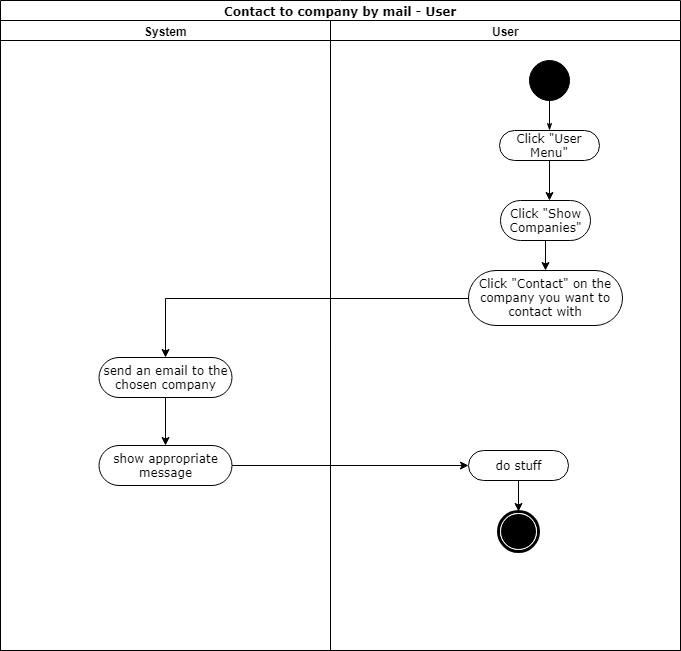

The diagram above was exported from draw.io. Its source (the exported page's mxGraphModel, read from the mxfile embedded in the PNG):
<mxGraphModel dx="241" dy="523" grid="1" gridSize="10" guides="1" tooltips="1" connect="1" arrows="1" fold="1" page="1" pageScale="1" pageWidth="1169" pageHeight="827" math="0" shadow="0">
  <root>
    <mxCell id="0" />
    <mxCell id="1" parent="0" />
    <mxCell id="jrV5g9tKmXIpxCekZfS_-1" value="Contact to company by mail - User" style="swimlane;html=1;childLayout=stackLayout;startSize=20;rounded=0;shadow=0;comic=0;labelBackgroundColor=none;strokeColor=#000000;strokeWidth=1;fillColor=#ffffff;fontFamily=Verdana;fontSize=12;fontColor=#000000;align=center;" parent="1" vertex="1">
      <mxGeometry x="91" y="30" width="680" height="650" as="geometry" />
    </mxCell>
    <mxCell id="jrV5g9tKmXIpxCekZfS_-2" value="System" style="swimlane;html=1;startSize=20;" parent="jrV5g9tKmXIpxCekZfS_-1" vertex="1">
      <mxGeometry y="20" width="330" height="630" as="geometry" />
    </mxCell>
    <mxCell id="jrV5g9tKmXIpxCekZfS_-7" value="send an email to the chosen company" style="rounded=1;whiteSpace=wrap;html=1;shadow=0;comic=0;labelBackgroundColor=none;strokeColor=#000000;strokeWidth=1;fillColor=#ffffff;fontFamily=Verdana;fontSize=12;fontColor=#000000;align=center;arcSize=50;" parent="jrV5g9tKmXIpxCekZfS_-2" vertex="1">
      <mxGeometry x="98.5" y="337" width="133" height="40" as="geometry" />
    </mxCell>
    <mxCell id="jrV5g9tKmXIpxCekZfS_-24" value="show appropriate message" style="rounded=1;whiteSpace=wrap;html=1;shadow=0;comic=0;labelBackgroundColor=none;strokeColor=#000000;strokeWidth=1;fillColor=#ffffff;fontFamily=Verdana;fontSize=12;fontColor=#000000;align=center;arcSize=50;" parent="jrV5g9tKmXIpxCekZfS_-2" vertex="1">
      <mxGeometry x="98.5" y="425" width="133" height="40" as="geometry" />
    </mxCell>
    <mxCell id="jrV5g9tKmXIpxCekZfS_-25" style="edgeStyle=orthogonalEdgeStyle;rounded=0;orthogonalLoop=1;jettySize=auto;html=1;entryX=0.5;entryY=0;entryDx=0;entryDy=0;" parent="jrV5g9tKmXIpxCekZfS_-2" source="jrV5g9tKmXIpxCekZfS_-7" target="jrV5g9tKmXIpxCekZfS_-24" edge="1">
      <mxGeometry relative="1" as="geometry" />
    </mxCell>
    <mxCell id="jrV5g9tKmXIpxCekZfS_-8" value="User" style="swimlane;html=1;startSize=20;" parent="jrV5g9tKmXIpxCekZfS_-1" vertex="1">
      <mxGeometry x="330" y="20" width="350" height="630" as="geometry" />
    </mxCell>
    <mxCell id="jrV5g9tKmXIpxCekZfS_-9" style="edgeStyle=orthogonalEdgeStyle;rounded=0;html=1;labelBackgroundColor=none;startArrow=none;startFill=0;startSize=5;endArrow=classicThin;endFill=1;endSize=5;jettySize=auto;orthogonalLoop=1;strokeColor=#000000;strokeWidth=1;fontFamily=Verdana;fontSize=12;fontColor=#000000;" parent="jrV5g9tKmXIpxCekZfS_-8" source="jrV5g9tKmXIpxCekZfS_-10" target="jrV5g9tKmXIpxCekZfS_-11" edge="1">
      <mxGeometry relative="1" as="geometry" />
    </mxCell>
    <mxCell id="jrV5g9tKmXIpxCekZfS_-10" value="" style="ellipse;whiteSpace=wrap;html=1;rounded=0;shadow=0;comic=0;labelBackgroundColor=none;strokeColor=#000000;strokeWidth=1;fillColor=#000000;fontFamily=Verdana;fontSize=12;fontColor=#000000;align=center;" parent="jrV5g9tKmXIpxCekZfS_-8" vertex="1">
      <mxGeometry x="199" y="40" width="40" height="40" as="geometry" />
    </mxCell>
    <mxCell id="jrV5g9tKmXIpxCekZfS_-11" value="Click &quot;User Menu&quot;" style="rounded=1;whiteSpace=wrap;html=1;shadow=0;comic=0;labelBackgroundColor=none;strokeColor=#000000;strokeWidth=1;fillColor=#ffffff;fontFamily=Verdana;fontSize=12;fontColor=#000000;align=center;arcSize=50;" parent="jrV5g9tKmXIpxCekZfS_-8" vertex="1">
      <mxGeometry x="169" y="110" width="100" height="30" as="geometry" />
    </mxCell>
    <mxCell id="y71z_HvWy0m2HpcQxqED-2" style="edgeStyle=orthogonalEdgeStyle;rounded=0;orthogonalLoop=1;jettySize=auto;html=1;entryX=0.5;entryY=0;entryDx=0;entryDy=0;" parent="jrV5g9tKmXIpxCekZfS_-8" source="jrV5g9tKmXIpxCekZfS_-12" target="y71z_HvWy0m2HpcQxqED-1" edge="1">
      <mxGeometry relative="1" as="geometry" />
    </mxCell>
    <mxCell id="jrV5g9tKmXIpxCekZfS_-12" value="Click &quot;Show&lt;br&gt;Companies&quot;" style="rounded=1;whiteSpace=wrap;html=1;shadow=0;comic=0;labelBackgroundColor=none;strokeColor=#000000;strokeWidth=1;fillColor=#ffffff;fontFamily=Verdana;fontSize=12;fontColor=#000000;align=center;arcSize=50;" parent="jrV5g9tKmXIpxCekZfS_-8" vertex="1">
      <mxGeometry x="170" y="180" width="90" height="40" as="geometry" />
    </mxCell>
    <mxCell id="jrV5g9tKmXIpxCekZfS_-13" style="edgeStyle=orthogonalEdgeStyle;rounded=0;orthogonalLoop=1;jettySize=auto;html=1;entryX=0.5;entryY=0;entryDx=0;entryDy=0;" parent="jrV5g9tKmXIpxCekZfS_-8" source="jrV5g9tKmXIpxCekZfS_-14" target="jrV5g9tKmXIpxCekZfS_-15" edge="1">
      <mxGeometry relative="1" as="geometry" />
    </mxCell>
    <mxCell id="jrV5g9tKmXIpxCekZfS_-14" value="do stuff" style="rounded=1;whiteSpace=wrap;html=1;shadow=0;comic=0;labelBackgroundColor=none;strokeColor=#000000;strokeWidth=1;fillColor=#ffffff;fontFamily=Verdana;fontSize=12;fontColor=#000000;align=center;arcSize=50;" parent="jrV5g9tKmXIpxCekZfS_-8" vertex="1">
      <mxGeometry x="138" y="430" width="100" height="30" as="geometry" />
    </mxCell>
    <mxCell id="jrV5g9tKmXIpxCekZfS_-15" value="" style="shape=mxgraph.bpmn.shape;html=1;verticalLabelPosition=bottom;labelBackgroundColor=#ffffff;verticalAlign=top;perimeter=ellipsePerimeter;outline=end;symbol=terminate;rounded=0;shadow=0;comic=0;strokeColor=#000000;strokeWidth=1;fillColor=#ffffff;fontFamily=Verdana;fontSize=12;fontColor=#000000;align=center;" parent="jrV5g9tKmXIpxCekZfS_-8" vertex="1">
      <mxGeometry x="168" y="490.5" width="40" height="40" as="geometry" />
    </mxCell>
    <mxCell id="y71z_HvWy0m2HpcQxqED-1" value="Click &quot;Contact&quot; on the company you want to contact with" style="rounded=1;whiteSpace=wrap;html=1;shadow=0;comic=0;labelBackgroundColor=none;strokeColor=#000000;strokeWidth=1;fillColor=#ffffff;fontFamily=Verdana;fontSize=12;fontColor=#000000;align=center;arcSize=50;" parent="jrV5g9tKmXIpxCekZfS_-8" vertex="1">
      <mxGeometry x="138" y="250" width="154" height="55" as="geometry" />
    </mxCell>
    <mxCell id="jrV5g9tKmXIpxCekZfS_-16" style="edgeStyle=orthogonalEdgeStyle;rounded=0;orthogonalLoop=1;jettySize=auto;html=1;entryX=0.5;entryY=0;entryDx=0;entryDy=0;exitX=0;exitY=0.5;exitDx=0;exitDy=0;" parent="jrV5g9tKmXIpxCekZfS_-1" source="y71z_HvWy0m2HpcQxqED-1" target="jrV5g9tKmXIpxCekZfS_-7" edge="1">
      <mxGeometry relative="1" as="geometry">
        <mxPoint x="163.52941176470586" y="250.17647058823536" as="targetPoint" />
      </mxGeometry>
    </mxCell>
    <mxCell id="jrV5g9tKmXIpxCekZfS_-26" style="edgeStyle=orthogonalEdgeStyle;rounded=0;orthogonalLoop=1;jettySize=auto;html=1;entryX=0;entryY=0.5;entryDx=0;entryDy=0;" parent="jrV5g9tKmXIpxCekZfS_-1" source="jrV5g9tKmXIpxCekZfS_-24" target="jrV5g9tKmXIpxCekZfS_-14" edge="1">
      <mxGeometry relative="1" as="geometry">
        <mxPoint x="269" y="470" as="targetPoint" />
      </mxGeometry>
    </mxCell>
    <mxCell id="jrV5g9tKmXIpxCekZfS_-21" style="edgeStyle=orthogonalEdgeStyle;rounded=0;orthogonalLoop=1;jettySize=auto;html=1;" parent="1" source="jrV5g9tKmXIpxCekZfS_-11" edge="1">
      <mxGeometry relative="1" as="geometry">
        <mxPoint x="640" y="230" as="targetPoint" />
      </mxGeometry>
    </mxCell>
  </root>
</mxGraphModel>